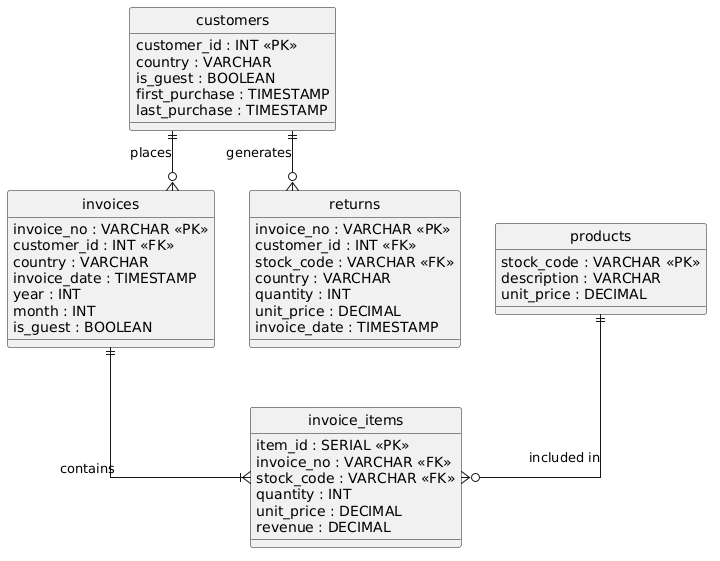

The diagram above was rendered by PlantUML. Its source (embedded in the PNG):
@startuml
hide circle
skinparam linetype ortho
skinparam defaultFontName Arial

entity customers {
  customer_id : INT <<PK>>
  country : VARCHAR
  is_guest : BOOLEAN
  first_purchase : TIMESTAMP
  last_purchase : TIMESTAMP
}

entity products {
  stock_code : VARCHAR <<PK>>
  description : VARCHAR
  unit_price : DECIMAL
}

entity invoices {
  invoice_no : VARCHAR <<PK>>
  customer_id : INT <<FK>>
  country : VARCHAR
  invoice_date : TIMESTAMP
  year : INT
  month : INT
  is_guest : BOOLEAN
}

entity invoice_items {
  item_id : SERIAL <<PK>>
  invoice_no : VARCHAR <<FK>>
  stock_code : VARCHAR <<FK>>
  quantity : INT
  unit_price : DECIMAL
  revenue : DECIMAL
}

entity returns {
  invoice_no : VARCHAR <<PK>>
  customer_id : INT <<FK>>
  stock_code : VARCHAR <<FK>>
  country : VARCHAR
  quantity : INT
  unit_price : DECIMAL
  invoice_date : TIMESTAMP
}

customers ||--o{ invoices : "places"
invoices ||--|{ invoice_items : "contains"
products ||--o{ invoice_items : "included in"
customers ||--o{ returns : "generates"
@enduml